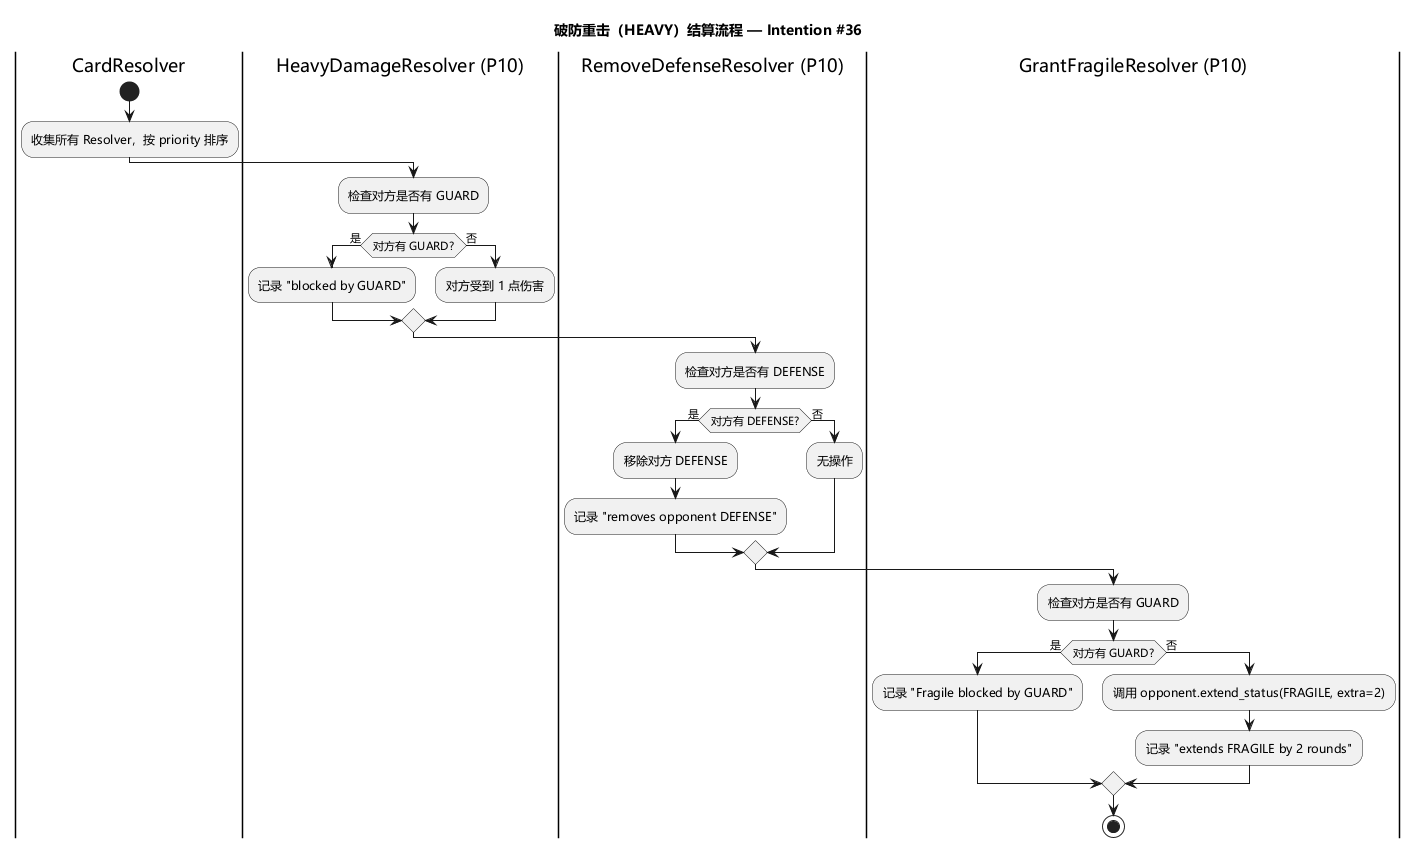

The diagram above was rendered by PlantUML. Its source (embedded in the PNG):
@startuml heavy_flow
skinparam defaultFontName Microsoft YaHei
skinparam activityFontName Microsoft YaHei

title 破防重击（HEAVY）结算流程 — Intention #36

|CardResolver|
start
:收集所有 Resolver，按 priority 排序;

|HeavyDamageResolver (P10)|
:检查对方是否有 GUARD;
if (对方有 GUARD?) then (是)
    :记录 "blocked by GUARD";
else (否)
    :对方受到 1 点伤害;
endif

|RemoveDefenseResolver (P10)|
:检查对方是否有 DEFENSE;
if (对方有 DEFENSE?) then (是)
    :移除对方 DEFENSE;
    :记录 "removes opponent DEFENSE";
else (否)
    :无操作;
endif

|GrantFragileResolver (P10)|
:检查对方是否有 GUARD;
if (对方有 GUARD?) then (是)
    :记录 "Fragile blocked by GUARD";
else (否)
    :调用 opponent.extend_status(FRAGILE, extra=2);
    :记录 "extends FRAGILE by 2 rounds";
endif

stop

@enduml